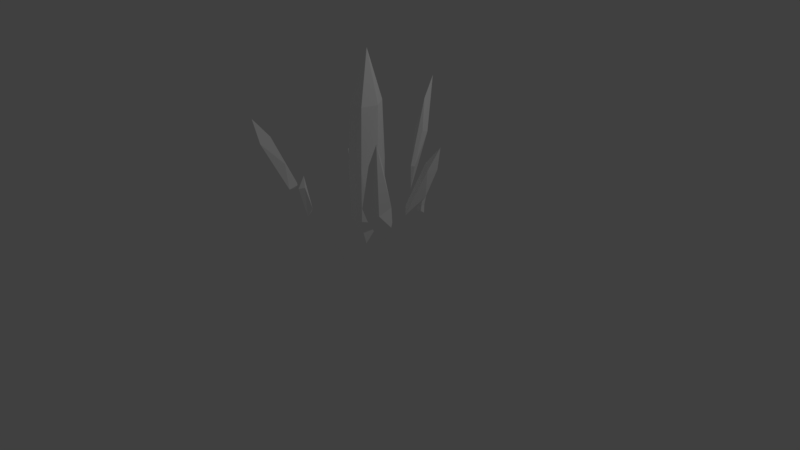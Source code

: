# Source: GrowCrystal.blend  (saved by Blender 2.79.0; exported with 4.5.12 LTS)
import bpy
from mathutils import Matrix  # noqa: F401  (used for matrix-valued properties, if any)

bpy.ops.wm.read_factory_settings(use_empty=True)
scene = bpy.context.scene
scene.name = 'Scene'

# ---- collections
col_collection_1 = bpy.data.collections.new('Collection 1'); scene.collection.children.link(col_collection_1)

# ---- materials (node trees are filled in below, after node groups)
mat_blinn5 = bpy.data.materials.new('blinn5')
mat_blinn5.alpha_threshold = 0.0
mat_blinn5.use_transparent_shadow = False
mat_blinn5.diffuse_color = (1.0, 1.0, 1.0, 1.0)
mat_blinn5.specular_color = (0.0827, 0.0827, 0.0827)
mat_blinn5.roughness = 0.5

# ---- material node trees

# ---- world
world_world = bpy.data.worlds.new('World'); scene.world = world_world
world_world.color = (0.05088, 0.05088, 0.05088)
world_world.use_sun_shadow = False
world_world.sun_shadow_jitter_overblur = 0.0
world_world.cycles.sampling_method = 'MANUAL'

# ---- cameras
cam_camera = bpy.data.cameras.new('Camera')
cam_camera.clip_end = 100.0
cam_camera.lens = 35.0
cam_camera.sensor_width = 32.0
cam_camera.sensor_height = 18.0
cam_camera.ortho_scale = 7.314
cam_camera.dof.focus_distance = 0.0
cam_camera.dof.aperture_fstop = 128.0

# ---- lights
light_lamp = bpy.data.lights.new('Lamp', 'POINT')
light_lamp.transmission_factor = 0.0
light_lamp.cutoff_distance = 30.0
light_lamp.energy = 100.0
light_lamp.shadow_buffer_clip_start = 1.001
light_lamp.shadow_soft_size = 0.1
light_lamp.shadow_maximum_resolution = 0.006
light_lamp.use_absolute_resolution = True

# ---- meshes
me_untitled = bpy.data.meshes.new('Untitled')
me_untitled.from_pydata([(0.03737, 0.5167, 0.1418), (0.04851, 0.5852, -0.2259), (-0.1787, 1.991, 0.112), (-0.2123, 0.5072, 0.1042), (-0.08487, 0.1077, -0.03036), (-0.07966, 1.134, -0.2733), (-0.2056, 1.113, -0.2633), (-0.3303, 1.1, -0.06895), (-0.0396, 0.6853, 0.1647), (0.04158, 1.17, 0.1398), (0.1112, 0.4967, -0.1401), (0.1079, 1.196, -0.1589), (0.1194, 2.011, -0.07659), (0.02496, 1.996, 0.1035), (-0.05901, 2.671, -0.06895), (-0.2918, 1.955, -0.06895), (-0.1291, 2.431, -0.1691), (-0.175, 1.963, -0.2466), (0.01719, 2.026, -0.2354), (-0.2825, 0.6284, -0.139), (-0.2825, 0.6575, 0.0003035), (-0.08563, 0.4744, 0.137), (-0.02458, 0.3168, 0.06739), (-0.02137, 0.3131, -0.1378), (-0.1509, 0.2996, -0.1314), (-0.216, 1.216, 0.1257), (0.03783, 1.274, -0.2504), (0.1081, 0.4981, 0.0368), (-0.2136, 0.5642, -0.2282), (0.1289, 1.058, -0.04537), (-0.05006, 1.386, 0.1525), (0.7809, 0.8319, 0.3151), (0.6207, 1.059, 0.6325), (0.7898, 1.01, 0.6614), (0.73, 0.777, 0.5496), (0.7633, 1.633, 0.6508), (0.8658, 1.64, 0.5357), (0.663, 1.114, 0.3559), (0.5534, 1.104, 0.4818), (0.8559, 1.029, 0.5861), (0.8238, 0.8036, 0.3719), (1.061, 2.012, 0.7975), (0.5727, 0.846, 0.516), (0.6313, 0.5358, 0.3477), (0.8379, 1.069, 0.3802), (0.5978, 0.8567, 0.2828), (-1.054, 1.426, 0.8309), (-1.139, 1.498, 0.6709), (-1.018, 0.834, 0.5047), (-1.187, 1.437, 0.7278), (-0.8673, 0.7935, 0.5651), (-0.8583, 0.8219, 0.4427), (-0.9472, 0.8165, 0.3886), (-1.039, 1.493, 0.6838), (-1.165, 1.733, 0.8534), (-0.8904, 0.774, 0.4632), (-0.9037, 1.142, 0.5859), (-0.3176, 0.7036, 0.6417), (-0.2305, 1.254, 0.803), (-0.3253, 0.988, 0.7713), (-0.238, 1.106, 0.8839), (-0.2593, 0.6927, 0.7527), (-0.1843, 0.8217, 0.7306), (-0.1837, 1.119, 0.8276), (0.7566, 1.303, -0.2761), (0.6845, 1.338, -0.4533), (0.3849, 0.7328, -0.2764), (0.6281, 1.347, -0.3755), (0.4811, 0.6604, -0.1811), (0.4756, 0.6415, -0.3049), (0.3865, 0.66, -0.3525), (0.7654, 1.281, -0.4368), (0.8369, 1.591, -0.4074), (0.4141, 0.6293, -0.2514), (0.6612, 0.9163, -0.3489), (-0.2164, 1.768, -1.184), (-0.3388, 1.364, -1.142), (-0.2727, 1.349, -1.229), (-0.1453, 0.9256, -0.8764), (-0.1387, 0.8943, -0.9934), (-0.2298, 0.8773, -1.041), (-0.2692, 2.023, -1.385), (-0.09989, 0.925, -0.9024), (-0.1547, 0.5925, -0.8863), (-0.1251, 1.342, -1.155), (-0.1261, 1.375, -1.066), (-0.2706, 0.8929, -1.006), (-0.7675, 0.5538, -0.5388), (-0.8743, 0.5375, -0.5491), (-0.8079, 0.5573, -0.4172), (-0.972, 1.117, -0.6098), (-0.8321, 0.8661, -0.5088), (-0.9754, 1.028, -0.5044), (0.1619, 0.3699, -0.8253), (0.1719, 0.4902, -0.8183), (0.1892, 0.7303, -0.7931), (0.09389, 0.5125, -0.7643), (0.2287, 0.1556, 0.5702), (0.2482, 0.3772, 0.6974), (0.1952, 0.1396, 0.6893), (0.3056, 0.2492, 0.7938), (0.39, 0.4618, 0.7851), (0.3296, 0.5671, 0.8404), (0.2845, 0.216, 0.6859), (0.1754, 0.4929, -0.7598), (0.1578, 0.665, -0.7856), (0.1968, 0.6354, -0.8278), (0.1943, 0.6378, -0.7633), (0.1767, 0.4242, -0.7526), (0.1033, 0.4059, -0.7547)], [], [(2, 15, 25), (13, 30, 9), (4, 24, 23), (0, 22, 27), (3, 4, 21), (28, 24, 19), (14, 18, 16), (17, 15, 16), (14, 2, 13), (14, 13, 12), (14, 12, 18), (3, 8, 25), (0, 8, 21), (3, 7, 20), (1, 5, 26), (26, 17, 18), (26, 5, 17), (28, 5, 1), (5, 6, 17), (28, 6, 5), (7, 19, 20), (19, 7, 28), (21, 8, 3), (25, 30, 2), (25, 8, 30), (29, 27, 10), (27, 9, 0), (29, 9, 27), (9, 12, 13), (12, 9, 29), (29, 11, 12), (11, 10, 1), (29, 10, 11), (14, 15, 2), (16, 15, 14), (16, 18, 17), (20, 24, 3), (19, 24, 20), (21, 22, 0), (21, 4, 22), (27, 23, 10), (23, 22, 4), (27, 22, 23), (23, 28, 1), (23, 24, 28), (24, 4, 3), (26, 11, 1), (11, 18, 12), (26, 18, 11), (30, 13, 2), (9, 30, 8, 0), (25, 7, 3), (25, 15, 7), (7, 6, 28), (6, 15, 17), (7, 15, 6), (35, 36, 37), (34, 42, 43), (34, 32, 42), (35, 37, 38), (45, 44, 31), (44, 37, 36), (45, 37, 44), (38, 37, 45), (42, 38, 45), (39, 34, 40), (33, 34, 39), (44, 40, 31), (33, 41, 32), (35, 32, 41), (41, 36, 35), (41, 44, 36), (40, 43, 31), (40, 34, 43), (43, 45, 31), (43, 42, 45), (44, 39, 40), (39, 41, 33), (44, 41, 39), (33, 32, 34), (32, 38, 42), (38, 32, 35), (46, 49, 50), (52, 55, 48), (50, 51, 56), (49, 47, 48), (52, 47, 53), (48, 47, 52), (56, 52, 53), (56, 51, 52), (53, 54, 46), (54, 49, 46), (54, 47, 49), (54, 53, 47), (51, 55, 52), (51, 50, 55), (48, 55, 50), (56, 46, 50), (56, 53, 46), (50, 49, 48), (63, 60, 61), (58, 63, 62), (61, 57, 62), (62, 57, 58), (63, 58, 60), (57, 61, 59), (62, 63, 61), (59, 60, 58), (61, 60, 59), (59, 58, 57), (64, 67, 68), (70, 73, 66), (72, 71, 65), (68, 69, 74), (67, 65, 66), (70, 65, 71), (66, 65, 70), (74, 70, 71), (74, 69, 70), (71, 72, 64), (72, 67, 64), (72, 65, 67), (69, 73, 70), (69, 68, 73), (66, 73, 68), (74, 64, 68), (74, 71, 64), (68, 67, 66), (76, 81, 77), (80, 83, 86), (82, 79, 84), (84, 77, 81), (80, 77, 84), (86, 77, 80), (76, 77, 86), (78, 85, 75), (78, 82, 85), (84, 79, 80), (81, 85, 84), (85, 81, 75), (76, 75, 81), (79, 83, 80), (83, 82, 78), (79, 82, 83), (86, 78, 76), (86, 83, 78), (84, 85, 82), (78, 75, 76), (90, 92, 91), (89, 87, 91), (89, 91, 92), (91, 87, 90), (87, 89, 88), (88, 92, 90), (89, 92, 88), (88, 90, 87), (96, 109, 108, 104), (96, 105, 106, 94), (94, 104, 108, 93), (99, 100, 102), (101, 103, 97), (97, 99, 98), (101, 100, 103), (101, 102, 100), (98, 102, 101), (99, 102, 98), (98, 101, 97), (97, 103, 99), (103, 100, 99), (94, 106, 107, 104), (96, 104, 107, 105), (106, 105, 95), (107, 106, 95), (105, 107, 95), (10, 23, 1), (108, 109, 93), (93, 109, 96, 94)])
me_untitled.polygons.foreach_set('use_smooth', [True] * 177)
_k = set([(0, 8), (0, 9), (0, 21), (0, 22), (0, 27), (1, 5), (1, 10), (1, 11), (1, 23), (1, 26), (1, 28), (2, 13), (2, 14), (2, 15), (2, 25), (2, 30), (3, 4), (3, 7), (3, 8), (3, 20), (3, 21), (3, 24), (3, 25), (4, 21), (4, 22), (4, 23), (4, 24), (5, 6), (5, 17), (5, 26), (5, 28), (6, 7), (6, 17), (6, 28), (7, 15), (7, 19), (7, 20), (7, 25), (7, 28), (8, 21), (8, 25), (8, 30), (9, 12), (9, 13), (9, 27), (9, 30), (10, 11), (10, 27), (11, 12), (11, 18), (11, 26), (12, 13), (12, 14), (12, 18), (12, 29), (13, 14), (13, 30), (14, 15), (14, 16), (14, 18), (15, 16), (15, 17), (15, 25), (16, 17), (16, 18), (17, 18), (17, 26), (18, 26), (19, 20), (19, 28), (20, 24), (21, 22), (22, 23), (22, 27), (23, 24), (23, 28), (24, 28), (25, 30), (27, 29), (31, 40), (31, 43), (31, 44), (31, 45), (32, 33), (32, 34), (32, 35), (32, 38), (32, 41), (32, 42), (33, 34), (33, 39), (33, 41), (34, 39), (34, 40), (34, 42), (34, 43), (35, 36), (35, 37), (35, 38), (35, 41), (36, 37), (36, 41), (36, 44), (37, 38), (37, 44), (37, 45), (38, 42), (38, 45), (39, 40), (39, 41), (39, 44), (40, 43), (40, 44), (41, 44), (42, 43), (42, 45), (43, 45), (44, 45), (46, 49), (46, 50), (46, 53), (46, 54), (46, 56), (47, 48), (47, 49), (47, 52), (47, 53), (47, 54), (48, 49), (48, 50), (48, 52), (48, 55), (49, 50), (49, 54), (50, 51), (50, 55), (50, 56), (51, 52), (51, 55), (51, 56), (52, 53), (52, 55), (52, 56), (53, 54), (53, 56), (57, 58), (57, 59), (57, 61), (57, 62), (58, 59), (58, 60), (58, 62), (58, 63), (59, 60), (59, 61), (60, 61), (60, 63), (61, 62), (61, 63), (62, 63), (64, 67), (64, 68), (64, 71), (64, 72), (64, 74), (65, 66), (65, 67), (65, 70), (65, 71), (65, 72), (66, 67), (66, 68), (66, 70), (66, 73), (67, 68), (67, 72), (68, 69), (68, 73), (68, 74), (69, 70), (69, 73), (69, 74), (70, 71), (70, 73), (70, 74), (71, 72), (71, 74), (75, 76), (75, 78), (75, 81), (75, 85), (76, 77), (76, 78), (76, 81), (76, 86), (77, 80), (77, 81), (77, 84), (77, 86), (78, 82), (78, 83), (78, 85), (78, 86), (79, 80), (79, 82), (79, 83), (79, 84), (80, 83), (80, 84), (80, 86), (81, 84), (81, 85), (82, 83), (82, 84), (82, 85), (83, 86), (84, 85), (87, 88), (87, 89), (87, 90), (87, 91), (88, 89), (88, 90), (88, 92), (89, 91), (89, 92), (90, 91), (90, 92), (91, 92), (93, 94), (93, 108), (93, 109), (94, 96), (94, 104), (94, 106), (95, 105), (95, 106), (95, 107), (96, 104), (96, 105), (96, 109), (97, 98), (97, 99), (97, 101), (97, 103), (98, 99), (98, 101), (98, 102), (99, 100), (99, 102), (99, 103), (100, 101), (100, 102), (100, 103), (101, 102), (101, 103), (104, 107), (104, 108), (105, 106), (105, 107), (106, 107), (108, 109)])
me_untitled.attributes.new('sharp_edge', 'BOOLEAN', 'EDGE').data.foreach_set('value', [ (min(e.vertices), max(e.vertices)) in _k for e in me_untitled.edges])
_uv = me_untitled.uv_layers.new(name='map1')
_uv.uv.foreach_set('vector', [0.0534, 0.134, 0.05337, 0.133, 0.0534, 0.1133, 0.0534, 0.1341, 0.0534, 0.1179, 0.0534, 0.1121, 0.05338, 0.08382, 0.05336, 0.08436, 0.05336, 0.08472, 0.0534, 0.08764, 0.05339, 0.08482, 0.05339, 0.08714, 0.0534, 0.08739, 0.05338, 0.08382, 0.0534, 0.08651, 0.05335, 0.08687, 0.05336, 0.08436, 0.05336, 0.09061, 0.05337, 0.1521, 0.05335, 0.1349, 0.05336, 0.1457, 0.05335, 0.1332, 0.05337, 0.133, 0.05336, 0.1457, 0.05337, 0.1521, 0.0534, 0.134, 0.0534, 0.1341, 0.05337, 0.1521, 0.0534, 0.1341, 0.05337, 0.1345, 0.05337, 0.1521, 0.05337, 0.1345, 0.05335, 0.1349, 0.0534, 0.08739, 0.0534, 0.0992, 0.0534, 0.1133, 0.0534, 0.08764, 0.0534, 0.0992, 0.0534, 0.08651, 0.0534, 0.08739, 0.05337, 0.1102, 0.05338, 0.09139, 0.05335, 0.08946, 0.05334, 0.1111, 0.05334, 0.1149, 0.05334, 0.1149, 0.05335, 0.1332, 0.05335, 0.1349, 0.05334, 0.1149, 0.05334, 0.1111, 0.05335, 0.1332, 0.05335, 0.08687, 0.05334, 0.1111, 0.05335, 0.08946, 0.05334, 0.1111, 0.05334, 0.1106, 0.05335, 0.1332, 0.05335, 0.08687, 0.05334, 0.1106, 0.05334, 0.1111, 0.05337, 0.1102, 0.05336, 0.09061, 0.05338, 0.09139, 0.05336, 0.09061, 0.05337, 0.1102, 0.05335, 0.08687, 0.0534, 0.08651, 0.0534, 0.0992, 0.0534, 0.08739, 0.0534, 0.1133, 0.0534, 0.1179, 0.0534, 0.134, 0.0534, 0.1133, 0.0534, 0.0992, 0.0534, 0.1179, 0.05337, 0.1091, 0.05339, 0.08714, 0.05336, 0.0871, 0.05339, 0.08714, 0.0534, 0.1121, 0.0534, 0.08764, 0.05337, 0.1091, 0.0534, 0.1121, 0.05339, 0.08714, 0.0534, 0.1121, 0.05337, 0.1345, 0.0534, 0.1341, 0.05337, 0.1345, 0.0534, 0.1121, 0.05337, 0.1091, 0.05337, 0.1091, 0.05336, 0.1128, 0.05337, 0.1345, 0.05336, 0.1128, 0.05336, 0.08772, 0.05335, 0.08946, 0.05336, 0.08787, 0.05336, 0.08785, 0.05336, 0.1128, 0.05337, 0.1521, 0.05337, 0.133, 0.0534, 0.134, 0.05336, 0.1457, 0.05337, 0.133, 0.05337, 0.1521, 0.05336, 0.1457, 0.05335, 0.1349, 0.05335, 0.1332, 0.05338, 0.09139, 0.05336, 0.08436, 0.0534, 0.08739, 0.05336, 0.09061, 0.05336, 0.08436, 0.05338, 0.09139, 0.0534, 0.08651, 0.05339, 0.08482, 0.0534, 0.08764, 0.0534, 0.08651, 0.05338, 0.08382, 0.05339, 0.08482, 0.05339, 0.08714, 0.05336, 0.08472, 0.05336, 0.0871, 0.05336, 0.08472, 0.05339, 0.08482, 0.05338, 0.08382, 0.05339, 0.08714, 0.05339, 0.08482, 0.05336, 0.08472, 0.05336, 0.08472, 0.05335, 0.08687, 0.05335, 0.08946, 0.05336, 0.08472, 0.05336, 0.08436, 0.05335, 0.08687, 0.05336, 0.08436, 0.05338, 0.08382, 0.0534, 0.08739, 0.05334, 0.1149, 0.05336, 0.1128, 0.05335, 0.08946, 0.05336, 0.1128, 0.05335, 0.1349, 0.05337, 0.1345, 0.05334, 0.1149, 0.05335, 0.1349, 0.05336, 0.1128, 0.0534, 0.1179, 0.0534, 0.1341, 0.0534, 0.134, 0.0534, 0.1121, 0.0534, 0.1179, 0.0534, 0.0992, 0.0534, 0.08764, 0.0534, 0.1133, 0.05337, 0.1102, 0.0534, 0.08739, 0.0534, 0.1133, 0.05337, 0.133, 0.05337, 0.1102, 0.05337, 0.1102, 0.05334, 0.1106, 0.05335, 0.08687, 0.05334, 0.1106, 0.05337, 0.133, 0.05335, 0.1332, 0.05337, 0.1102, 0.05337, 0.133, 0.05334, 0.1106, 0.05339, 0.1326, 0.05336, 0.133, 0.05335, 0.1081, 0.05339, 0.08533, 0.05336, 0.08396, 0.05336, 0.08382, 0.05339, 0.08533, 0.0534, 0.1074, 0.05339, 0.08646, 0.05339, 0.1326, 0.05335, 0.1081, 0.05338, 0.1075, 0.05334, 0.08547, 0.05335, 0.108, 0.05334, 0.0864, 0.05335, 0.108, 0.05335, 0.1081, 0.05336, 0.133, 0.05334, 0.08547, 0.05335, 0.1081, 0.05335, 0.108, 0.05338, 0.1075, 0.05335, 0.1081, 0.05334, 0.08547, 0.05339, 0.08646, 0.05338, 0.1075, 0.05334, 0.08547, 0.05339, 0.108, 0.05339, 0.08533, 0.05335, 0.08605, 0.0534, 0.1072, 0.05339, 0.08533, 0.05339, 0.108, 0.05335, 0.108, 0.05335, 0.08605, 0.05334, 0.0864, 0.0534, 0.1072, 0.0534, 0.1521, 0.0534, 0.1074, 0.05339, 0.1326, 0.0534, 0.1074, 0.0534, 0.1521, 0.0534, 0.1521, 0.05336, 0.133, 0.05339, 0.1326, 0.0534, 0.1521, 0.05335, 0.108, 0.05336, 0.133, 0.05335, 0.08605, 0.05336, 0.08382, 0.05334, 0.0864, 0.05335, 0.08605, 0.05339, 0.08533, 0.05336, 0.08382, 0.05336, 0.08382, 0.05334, 0.08547, 0.05334, 0.0864, 0.05336, 0.08382, 0.05336, 0.08396, 0.05334, 0.08547, 0.05335, 0.108, 0.05339, 0.108, 0.05335, 0.08605, 0.05339, 0.108, 0.0534, 0.1521, 0.0534, 0.1072, 0.05335, 0.108, 0.0534, 0.1521, 0.05339, 0.108, 0.0534, 0.1072, 0.0534, 0.1074, 0.05339, 0.08533, 0.0534, 0.1074, 0.05338, 0.1075, 0.05339, 0.08646, 0.05338, 0.1075, 0.0534, 0.1074, 0.05339, 0.1326, 0.0534, 0.1311, 0.05339, 0.1323, 0.05338, 0.08591, 0.05334, 0.08637, 0.05336, 0.08382, 0.05336, 0.08969, 0.05338, 0.08591, 0.05335, 0.08619, 0.05337, 0.1085, 0.05339, 0.1323, 0.05337, 0.1349, 0.05336, 0.08969, 0.05334, 0.08637, 0.05337, 0.1349, 0.05337, 0.1335, 0.05336, 0.08969, 0.05337, 0.1349, 0.05334, 0.08637, 0.05337, 0.1085, 0.05334, 0.08637, 0.05337, 0.1335, 0.05337, 0.1085, 0.05335, 0.08619, 0.05334, 0.08637, 0.05337, 0.1335, 0.0534, 0.1521, 0.0534, 0.1311, 0.0534, 0.1521, 0.05339, 0.1323, 0.0534, 0.1311, 0.0534, 0.1521, 0.05337, 0.1349, 0.05339, 0.1323, 0.0534, 0.1521, 0.05337, 0.1335, 0.05337, 0.1349, 0.05335, 0.08619, 0.05336, 0.08382, 0.05334, 0.08637, 0.05335, 0.08619, 0.05338, 0.08591, 0.05336, 0.08382, 0.05336, 0.08969, 0.05336, 0.08382, 0.05338, 0.08591, 0.05337, 0.1085, 0.0534, 0.1311, 0.05338, 0.08591, 0.05337, 0.1085, 0.05337, 0.1335, 0.0534, 0.1311, 0.05338, 0.08591, 0.05339, 0.1323, 0.05336, 0.08969, 0.0534, 0.1458, 0.0534, 0.1518, 0.05337, 0.08382, 0.05339, 0.1521, 0.0534, 0.1458, 0.05337, 0.09951, 0.05337, 0.08382, 0.05334, 0.08513, 0.05337, 0.09951, 0.05337, 0.09951, 0.05334, 0.08513, 0.05339, 0.1521, 0.0534, 0.1458, 0.05339, 0.1521, 0.0534, 0.1518, 0.05334, 0.08513, 0.05337, 0.08382, 0.05338, 0.1197, 0.05337, 0.09951, 0.0534, 0.1458, 0.05337, 0.08382, 0.05338, 0.1197, 0.0534, 0.1518, 0.05339, 0.1521, 0.05337, 0.08382, 0.0534, 0.1518, 0.05338, 0.1197, 0.05338, 0.1197, 0.05339, 0.1521, 0.05334, 0.08513, 0.05338, 0.1316, 0.05337, 0.1337, 0.0534, 0.08611, 0.05337, 0.08619, 0.05339, 0.08382, 0.0534, 0.0904, 0.05335, 0.1521, 0.05334, 0.1313, 0.05335, 0.1343, 0.0534, 0.08611, 0.05338, 0.08566, 0.05336, 0.1059, 0.05337, 0.1337, 0.05335, 0.1343, 0.0534, 0.0904, 0.05337, 0.08619, 0.05335, 0.1343, 0.05334, 0.1313, 0.0534, 0.0904, 0.05335, 0.1343, 0.05337, 0.08619, 0.05336, 0.1059, 0.05337, 0.08619, 0.05334, 0.1313, 0.05336, 0.1059, 0.05338, 0.08566, 0.05337, 0.08619, 0.05334, 0.1313, 0.05335, 0.1521, 0.05338, 0.1316, 0.05335, 0.1521, 0.05337, 0.1337, 0.05338, 0.1316, 0.05335, 0.1521, 0.05335, 0.1343, 0.05337, 0.1337, 0.05338, 0.08566, 0.05339, 0.08382, 0.05337, 0.08619, 0.05338, 0.08566, 0.0534, 0.08611, 0.05339, 0.08382, 0.0534, 0.0904, 0.05339, 0.08382, 0.0534, 0.08611, 0.05336, 0.1059, 0.05338, 0.1316, 0.0534, 0.08611, 0.05336, 0.1059, 0.05334, 0.1313, 0.05338, 0.1316, 0.0534, 0.08611, 0.05337, 0.1337, 0.0534, 0.0904, 0.05339, 0.1098, 0.05334, 0.1521, 0.05336, 0.1094, 0.05339, 0.08561, 0.0534, 0.08382, 0.0534, 0.08631, 0.05339, 0.0864, 0.05338, 0.0857, 0.05335, 0.1079, 0.05335, 0.1079, 0.05336, 0.1094, 0.05334, 0.1521, 0.05339, 0.08561, 0.05336, 0.1094, 0.05335, 0.1079, 0.0534, 0.08631, 0.05336, 0.1094, 0.05339, 0.08561, 0.05339, 0.1098, 0.05336, 0.1094, 0.0534, 0.08631, 0.0534, 0.08647, 0.05337, 0.1089, 0.05337, 0.1332, 0.0534, 0.08647, 0.05339, 0.0864, 0.05337, 0.1089, 0.05335, 0.1079, 0.05338, 0.0857, 0.05339, 0.08561, 0.05334, 0.1521, 0.05337, 0.1089, 0.05335, 0.1079, 0.05337, 0.1089, 0.05334, 0.1521, 0.05337, 0.1332, 0.05339, 0.1098, 0.05337, 0.1332, 0.05334, 0.1521, 0.05338, 0.0857, 0.0534, 0.08382, 0.05339, 0.08561, 0.0534, 0.08382, 0.05339, 0.0864, 0.0534, 0.08647, 0.05338, 0.0857, 0.05339, 0.0864, 0.0534, 0.08382, 0.0534, 0.08631, 0.0534, 0.08647, 0.05339, 0.1098, 0.0534, 0.08631, 0.0534, 0.08382, 0.0534, 0.08647, 0.05335, 0.1079, 0.05337, 0.1089, 0.05339, 0.0864, 0.0534, 0.08647, 0.05337, 0.1332, 0.05339, 0.1098, 0.05334, 0.1521, 0.05338, 0.1415, 0.05337, 0.1225, 0.0534, 0.08615, 0.05336, 0.08574, 0.05337, 0.1225, 0.0534, 0.08615, 0.05337, 0.1225, 0.05338, 0.1415, 0.05337, 0.1225, 0.05336, 0.08574, 0.05334, 0.1521, 0.05336, 0.08574, 0.0534, 0.08615, 0.05336, 0.08382, 0.05336, 0.08382, 0.05338, 0.1415, 0.05334, 0.1521, 0.0534, 0.08615, 0.05338, 0.1415, 0.05336, 0.08382, 0.05336, 0.08382, 0.05334, 0.1521, 0.05336, 0.08574, 0.05339, 0.1108, 0.0534, 0.09064, 0.0534, 0.09409, 0.0534, 0.1071, 0.05339, 0.1108, 0.05338, 0.1397, 0.05334, 0.1341, 0.05335, 0.1066, 0.05335, 0.1066, 0.0534, 0.1071, 0.0534, 0.09409, 0.05334, 0.08382, 0.0534, 0.08382, 0.0534, 0.1017, 0.0534, 0.1521, 0.05336, 0.1353, 0.05336, 0.08586, 0.05334, 0.08586, 0.05334, 0.08586, 0.0534, 0.08382, 0.05338, 0.1214, 0.05336, 0.1353, 0.0534, 0.1017, 0.05336, 0.08586, 0.05336, 0.1353, 0.0534, 0.1521, 0.0534, 0.1017, 0.05338, 0.1214, 0.0534, 0.1521, 0.05336, 0.1353, 0.0534, 0.08382, 0.0534, 0.1521, 0.05338, 0.1214, 0.05338, 0.1214, 0.05336, 0.1353, 0.05334, 0.08586, 0.05334, 0.08586, 0.05336, 0.08586, 0.0534, 0.08382, 0.05336, 0.08586, 0.0534, 0.1017, 0.0534, 0.08382, 0.05335, 0.1066, 0.05334, 0.1341, 0.0534, 0.1346, 0.0534, 0.1071, 0.05339, 0.1108, 0.0534, 0.1071, 0.0534, 0.1346, 0.05338, 0.1397, 0.05334, 0.1341, 0.05338, 0.1397, 0.05337, 0.1521, 0.0534, 0.1346, 0.05334, 0.1341, 0.05337, 0.1521, 0.05338, 0.1397, 0.0534, 0.1346, 0.05337, 0.1521, 0.05336, 0.08772, 0.05335, 0.08752, 0.05335, 0.08946, 0.0534, 0.09409, 0.0534, 0.09064, 0.05334, 0.08382, 0.05334, 0.08382, 0.0534, 0.09064, 0.05339, 0.1108, 0.05335, 0.1066])
me_untitled.materials.append(mat_blinn5)
me_untitled.use_remesh_preserve_volume = False
me_untitled.use_remesh_preserve_attributes = False
me_untitled.use_mirror_vertex_groups = False
me_untitled.update()
me_untitled.normals_split_custom_set([tuple(v) for v in zip(*[iter([-0.8514, 0.05029, 0.522, -0.8514, 0.05029, 0.522, -0.8514, 0.05029, 0.522, 0.2462, 0.0475, 0.968, 0.2462, 0.0475, 0.968, 0.2462, 0.0475, 0.968, 0.004488, -0.4647, -0.8855, 0.004488, -0.4647, -0.8855, 0.004488, -0.4647, -0.8855, 0.7126, -0.4278, 0.5559, 0.7126, -0.4278, 0.5559, 0.7126, -0.4278, 0.5559, -0.3249, -0.3933, 0.8601, -0.3249, -0.3933, 0.8601, -0.3249, -0.3933, 0.8601, -0.8467, -0.348, -0.4024, -0.9149, -0.3697, -0.1621, -0.9243, -0.3707, -0.09083, 0.3475, 0.2727, -0.8971, 0.3475, 0.2727, -0.8971, 0.3475, 0.2727, -0.8971, -0.8272, 0.1699, -0.5356, -0.8272, 0.1699, -0.5356, -0.8272, 0.1699, -0.5356, 0.03387, 0.2513, 0.9673, 0.03387, 0.2513, 0.9673, 0.03387, 0.2513, 0.9673, 0.855, 0.2257, 0.467, 0.855, 0.2257, 0.467, 0.855, 0.2257, 0.467, 0.8285, 0.2298, -0.5107, 0.8285, 0.2298, -0.5107, 0.8285, 0.2298, -0.5107, -0.3023, -0.03055, 0.9527, -0.3023, -0.03055, 0.9527, -0.3023, -0.03055, 0.9527, 0.006627, -0.1315, 0.9913, 0.006627, -0.1315, 0.9913, 0.006627, -0.1315, 0.9913, -0.8302, -0.00237, 0.5575, -0.8302, -0.00237, 0.5575, -0.8302, -0.00237, 0.5575, 0.2271, -0.03102, -0.9734, 0.2271, -0.03102, -0.9734, 0.2271, -0.03102, -0.9734, 0.05083, 0.02123, -0.9985, 0.05083, 0.02123, -0.9985, 0.05083, 0.02123, -0.9985, 0.1362, 0.04758, -0.9895, 0.1362, 0.04758, -0.9895, 0.1362, 0.04758, -0.9895, 0.0152, -0.08252, -0.9965, 0.0152, -0.08252, -0.9965, 0.0152, -0.08252, -0.9965, -0.08327, 0.02255, -0.9963, -0.08327, 0.02255, -0.9963, -0.08327, 0.02255, -0.9963, -0.06944, -0.06254, -0.9956, -0.06944, -0.06254, -0.9956, -0.06944, -0.06254, -0.9956, -0.9944, -0.104, 0.02127, -0.9944, -0.104, 0.02127, -0.9944, -0.104, 0.02127, -0.7877, 0.01157, -0.6159, -0.7877, 0.01157, -0.6159, -0.7877, 0.01157, -0.6159, -0.2668, -0.06793, 0.9614, -0.2668, -0.06793, 0.9614, -0.2668, -0.06793, 0.9614, -0.1853, 0.02631, 0.9823, -0.1853, 0.02631, 0.9823, -0.1853, 0.02631, 0.9823, -0.1737, 0.01457, 0.9847, -0.1737, 0.01457, 0.9847, -0.1737, 0.01457, 0.9847, 0.9868, -0.003247, -0.162, 0.9992, -0.03447, 0.01783, 0.9995, -0.03029, -0.006969, 0.8291, -0.003583, 0.5591, 0.8291, -0.003583, 0.5591, 0.8291, -0.003583, 0.5591, 0.9104, 0.02742, 0.4127, 0.9093, 0.02192, 0.4155, 0.9103, 0.02683, 0.4131, 0.8837, 0.03828, 0.4665, 0.8837, 0.03828, 0.4665, 0.8837, 0.03828, 0.4665, 0.9095, 0.0227, 0.4152, 0.9093, 0.02192, 0.4155, 0.9104, 0.02742, 0.4127, 0.9868, -0.003247, -0.162, 0.9834, 0.0007215, -0.1813, 0.9841, 0.004033, -0.1775, 0.8012, -0.01217, -0.5982, 0.8012, -0.01217, -0.5982, 0.8012, -0.01217, -0.5982, 0.9868, -0.003247, -0.162, 0.9995, -0.03029, -0.006969, 0.9834, 0.0007215, -0.1813, -0.8393, 0.2727, 0.4704, -0.8393, 0.2727, 0.4704, -0.8393, 0.2727, 0.4704, -0.9484, 0.3081, -0.07494, -0.9484, 0.3081, -0.07494, -0.9484, 0.3081, -0.07494, 0.003496, 0.163, -0.9866, 0.003496, 0.163, -0.9866, 0.003496, 0.163, -0.9866, -0.9243, -0.3718, 0.08669, -0.9243, -0.3718, 0.08669, -0.9243, -0.3718, 0.08669, -0.9243, -0.3707, -0.09083, -0.9149, -0.3697, -0.1621, -0.9263, -0.3689, 0.0767, 0.09223, -0.3724, 0.9235, 0.09223, -0.3724, 0.9235, 0.09223, -0.3724, 0.9235, -0.03407, -0.4151, 0.9092, -0.03407, -0.4151, 0.9092, -0.03407, -0.4151, 0.9092, 0.8121, -0.5833, 0.01741, 0.7942, -0.5823, -0.1737, 0.7208, -0.5262, -0.4512, 0.9581, -0.2856, 0.02018, 0.9581, -0.2856, 0.02018, 0.9581, -0.2856, 0.02018, 0.8121, -0.5833, 0.01741, 0.8086, -0.588, 0.02335, 0.7942, -0.5823, -0.1737, 0.03353, -0.3156, -0.9483, 0.03353, -0.3156, -0.9483, 0.03353, -0.3156, -0.9483, -0.01051, -0.3457, -0.9383, -0.01051, -0.3457, -0.9383, -0.01051, -0.3457, -0.9383, -0.9496, -0.3122, 0.02755, -0.9496, -0.3122, 0.02755, -0.9496, -0.3122, 0.02755, 0.7902, -0.009499, -0.6128, 0.7902, -0.009499, -0.6128, 0.7902, -0.009499, -0.6128, 0.8421, 0.0424, -0.5376, 0.8421, 0.0424, -0.5376, 0.8421, 0.0424, -0.5376, 0.8074, 0.03386, -0.589, 0.8074, 0.03386, -0.589, 0.8074, 0.03386, -0.589, 0.03988, 0.07514, 0.9964, 0.03988, 0.07514, 0.9964, 0.03988, 0.07514, 0.9964, 0.2312, 0.01132, 0.9728, 0.2312, 0.01132, 0.9728, 0.2312, 0.01132, 0.9728, 0.2312, 0.01132, 0.9728, -0.857, -0.02015, 0.5149, -0.857, -0.02015, 0.5149, -0.857, -0.02015, 0.5149, -0.8718, 0.0393, 0.4883, -0.8718, 0.0393, 0.4883, -0.8718, 0.0393, 0.4883, -0.8407, -0.02222, -0.541, -0.8407, -0.02222, -0.541, -0.8407, -0.02222, -0.541, -0.8374, 0.04013, -0.5451, -0.8407, 0.03863, -0.5401, -0.8359, 0.0408, -0.5474, -0.8422, 0.03797, -0.5379, -0.8407, 0.03863, -0.5401, -0.8374, 0.04013, -0.5451, -0.6777, 0.4577, -0.5755, -0.6777, 0.4577, -0.5755, -0.6777, 0.4577, -0.5755, -0.3838, -0.4953, 0.7793, -0.3838, -0.4953, 0.7793, -0.3838, -0.4953, 0.7793, -0.3519, -0.3871, 0.8523, -0.3519, -0.3871, 0.8523, -0.3519, -0.3871, 0.8523, -0.689, 0.4539, -0.565, -0.689, 0.4539, -0.565, -0.689, 0.4539, -0.565, 0.1978, 0.2148, -0.9564, 0.1978, 0.2148, -0.9564, 0.1978, 0.2148, -0.9564, 0.1954, 0.2488, -0.9486, 0.1954, 0.2488, -0.9486, 0.1954, 0.2488, -0.9486, 0.19, 0.2235, -0.956, 0.19, 0.2235, -0.956, 0.19, 0.2235, -0.956, -0.7191, 0.3525, -0.5989, -0.7191, 0.3525, -0.5989, -0.7191, 0.3525, -0.5989, -0.9899, -0.08858, -0.1107, -0.9899, -0.08858, -0.1107, -0.9899, -0.08858, -0.1107, 0.8124, -0.4587, 0.36, 0.8124, -0.4587, 0.36, 0.8124, -0.4587, 0.36, 0.7253, -0.4398, 0.5297, 0.7253, -0.4398, 0.5297, 0.7253, -0.4398, 0.5297, 0.792, -0.02278, -0.6101, 0.792, -0.02278, -0.6101, 0.792, -0.02278, -0.6101, -0.1902, -0.08137, 0.9784, -0.1902, -0.08137, 0.9784, -0.1902, -0.08137, 0.9784, -0.5476, 0.1097, 0.8295, -0.5476, 0.1097, 0.8295, -0.5476, 0.1097, 0.8295, -0.5872, 0.6493, -0.4834, -0.5872, 0.6493, -0.4834, -0.5872, 0.6493, -0.4834, 0.6615, 0.1668, -0.7312, 0.6615, 0.1668, -0.7312, 0.6615, 0.1668, -0.7312, 0.6295, -0.392, -0.6709, 0.6295, -0.392, -0.6709, 0.6295, -0.392, -0.6709, 0.7573, -0.5727, 0.3138, 0.7573, -0.5727, 0.3138, 0.7573, -0.5727, 0.3138, 0.147, -0.1814, -0.9724, 0.147, -0.1814, -0.9724, 0.147, -0.1814, -0.9724, -0.9858, -0.1254, -0.112, -0.9858, -0.1254, -0.112, -0.9858, -0.1254, -0.112, 0.9941, -0.04957, -0.09689, 0.9941, -0.04957, -0.09689, 0.9941, -0.04957, -0.09689, 0.7537, -0.2849, 0.5923, 0.7537, -0.2849, 0.5923, 0.7537, -0.2849, 0.5923, 0.9766, -0.1782, -0.1207, 0.9766, -0.1782, -0.1207, 0.9766, -0.1782, -0.1207, -0.2572, -0.3631, 0.8956, -0.2572, -0.3631, 0.8956, -0.2572, -0.3631, 0.8956, -0.9146, -0.01481, 0.4041, -0.9146, -0.01481, 0.4041, -0.9146, -0.01481, 0.4041, -0.8702, 0.2018, 0.4494, -0.8702, 0.2018, 0.4494, -0.8702, 0.2018, 0.4494, -0.5677, -0.4558, 0.6856, -0.5677, -0.4558, 0.6856, -0.5677, -0.4558, 0.6856, -0.4602, -0.8753, -0.1485, -0.4602, -0.8753, -0.1485, -0.4602, -0.8753, -0.1485, 0.9905, 0.09796, 0.09601, 0.9905, 0.09796, 0.09601, 0.9905, 0.09796, 0.09601, -0.7724, 0.01841, -0.6349, -0.7724, 0.01841, -0.6349, -0.7724, 0.01841, -0.6349, 0.1356, 0.4116, -0.9012, 0.1356, 0.4116, -0.9012, 0.1356, 0.4116, -0.9012, -0.8549, -0.02587, -0.5181, -0.8549, -0.02587, -0.5181, -0.8549, -0.02587, -0.5181, 0.4891, 0.4038, -0.7731, 0.4891, 0.4038, -0.7731, 0.4891, 0.4038, -0.7731, 0.454, 0.4171, -0.7873, 0.454, 0.4171, -0.7873, 0.454, 0.4171, -0.7873, 0.9193, 0.3141, 0.2369, 0.9193, 0.3141, 0.2369, 0.9193, 0.3141, 0.2369, -0.6032, -0.2727, 0.7496, -0.6032, -0.2727, 0.7496, -0.6032, -0.2727, 0.7496, -0.8554, 0.2553, -0.4506, -0.8554, 0.2553, -0.4506, -0.8554, 0.2553, -0.4506, 0.1287, 0.6173, -0.7761, 0.1287, 0.6173, -0.7761, 0.1287, 0.6173, -0.7761, 0.4468, -0.5876, -0.6746, 0.4468, -0.5876, -0.6746, 0.4468, -0.5876, -0.6746, 0.8129, -0.5776, -0.07409, 0.8129, -0.5776, -0.07409, 0.8129, -0.5776, -0.07409, -0.3441, -0.9047, 0.2512, -0.3441, -0.9047, 0.2512, -0.3441, -0.9047, 0.2512, 0.8817, 0.06441, 0.4673, 0.8817, 0.06441, 0.4673, 0.8817, 0.06441, 0.4673, 0.928, 0.2941, 0.2287, 0.928, 0.2941, 0.2287, 0.928, 0.2941, 0.2287, -0.4327, -0.4173, 0.7991, -0.4327, -0.4173, 0.7991, -0.4327, -0.4173, 0.7991, 0.7245, -0.2422, 0.6454, 0.7245, -0.2422, 0.6454, 0.7245, -0.2422, 0.6454, 0.8115, 0.18, -0.5559, 0.8115, 0.18, -0.5559, 0.8115, 0.18, -0.5559, 0.7419, -0.5069, -0.4388, 0.7419, -0.5069, -0.4388, 0.7419, -0.5069, -0.4388, 0.4201, 0.1934, -0.8866, 0.4201, 0.1934, -0.8866, 0.4201, 0.1934, -0.8866, 0.6358, 0.3457, 0.6902, 0.6358, 0.3457, 0.6902, 0.6358, 0.3457, 0.6902, -0.872, -0.2224, 0.436, -0.872, -0.2224, 0.436, -0.872, -0.2224, 0.436, 0.6319, -0.2418, 0.7364, 0.6319, -0.2418, 0.7364, 0.6319, -0.2418, 0.7364, -0.8764, 0.2646, 0.4024, -0.8764, 0.2646, 0.4024, -0.8764, 0.2646, 0.4024, -0.6662, -0.1942, 0.7201, -0.6662, -0.1942, 0.7201, -0.6662, -0.1942, 0.7201, -0.6267, 0.3089, -0.7155, -0.6267, 0.3089, -0.7155, -0.6267, 0.3089, -0.7155, -0.5019, 0.3333, 0.7981, -0.5019, 0.3333, 0.7981, -0.5019, 0.3333, 0.7981, -0.9554, -0.223, 0.1938, -0.9554, -0.223, 0.1938, -0.9554, -0.223, 0.1938, 0.2269, 0.03979, -0.9731, 0.2269, 0.03979, -0.9731, 0.2269, 0.03979, -0.9731, 0.8313, -0.5537, 0.0479, 0.8313, -0.5537, 0.0479, 0.8313, -0.5537, 0.0479, -0.7794, 0.2136, -0.5889, -0.7794, 0.2136, -0.5889, -0.7794, 0.2136, -0.5889, 0.07478, -0.1787, -0.9811, 0.07478, -0.1787, -0.9811, 0.07478, -0.1787, -0.9811, -0.8787, 0.3355, -0.3396, -0.8787, 0.3355, -0.3396, -0.8787, 0.3355, -0.3396, 0.2938, -0.3023, -0.9068, 0.2938, -0.3023, -0.9068, 0.2938, -0.3023, -0.9068, 0.371, -0.3859, -0.8446, 0.371, -0.3859, -0.8446, 0.371, -0.3859, -0.8446, 0.9691, -0.2318, 0.08468, 0.9691, -0.2318, 0.08468, 0.9691, -0.2318, 0.08468, -0.4318, 0.4711, 0.7691, -0.4318, 0.4711, 0.7691, -0.4318, 0.4711, 0.7691, -0.6709, 0.5038, -0.5441, -0.6709, 0.5038, -0.5441, -0.6709, 0.5038, -0.5441, -0.0505, -0.9594, -0.2776, -0.0505, -0.9594, -0.2776, -0.0505, -0.9594, -0.2776, 0.3018, -0.9443, 0.1311, 0.3018, -0.9443, 0.1311, 0.3018, -0.9443, 0.1311, -0.7163, -0.03392, 0.6969, -0.7163, -0.03392, 0.6969, -0.7163, -0.03392, 0.6969, 0.8407, -0.2932, 0.4553, 0.8407, -0.2932, 0.4553, 0.8407, -0.2932, 0.4553, 0.9632, -0.2542, 0.08737, 0.9632, -0.2542, 0.08737, 0.9632, -0.2542, 0.08737, -0.5249, 0.3339, 0.7829, -0.5249, 0.3339, 0.7829, -0.5249, 0.3339, 0.7829, -0.8028, -0.1303, -0.5818, -0.8028, -0.1303, -0.5818, -0.8028, -0.1303, -0.5818, -0.6699, -0.4833, -0.5636, -0.6699, -0.4833, -0.5636, -0.6699, -0.4833, -0.5636, 0.9266, -0.1527, -0.3437, 0.9266, -0.1527, -0.3437, 0.9266, -0.1527, -0.3437, 0.4306, -0.2054, -0.8789, 0.4306, -0.2054, -0.8789, 0.4306, -0.2054, -0.8789, 0.4153, -0.3041, -0.8574, 0.4153, -0.3041, -0.8574, 0.4153, -0.3041, -0.8574, -0.6852, -0.3228, -0.6529, -0.6852, -0.3228, -0.6529, -0.6852, -0.3228, -0.6529, -0.7913, -0.2718, -0.5477, -0.7913, -0.2718, -0.5477, -0.7913, -0.2718, -0.5477, 0.3863, 0.3448, 0.8555, 0.3863, 0.3448, 0.8555, 0.3863, 0.3448, 0.8555, 0.474, 0.3253, 0.8182, 0.474, 0.3253, 0.8182, 0.474, 0.3253, 0.8182, 0.4879, -0.3103, -0.8159, 0.4879, -0.3103, -0.8159, 0.4879, -0.3103, -0.8159, 0.9805, 0.1878, -0.05832, 0.9805, 0.1878, -0.05832, 0.9805, 0.1878, -0.05832, 0.9707, 0.2361, 0.04433, 0.9707, 0.2361, 0.04433, 0.9707, 0.2361, 0.04433, -0.7669, 0.2923, 0.5713, -0.7669, 0.2923, 0.5713, -0.7669, 0.2923, 0.5713, 0.4878, -0.3147, -0.8142, 0.4878, -0.3147, -0.8142, 0.4878, -0.3147, -0.8142, 0.4968, -0.03993, 0.867, 0.4968, -0.03993, 0.867, 0.4968, -0.03993, 0.867, 0.9259, -0.1691, -0.3379, 0.9259, -0.1691, -0.3379, 0.9259, -0.1691, -0.3379, -0.7282, 0.0896, 0.6795, -0.7282, 0.0896, 0.6795, -0.7282, 0.0896, 0.6795, -0.7199, -0.00036, 0.6941, -0.7199, -0.00036, 0.6941, -0.7199, -0.00036, 0.6941, 0.9985, 0.05488, -0.008985, 0.9985, 0.05488, -0.008985, 0.9985, 0.05488, -0.008985, -0.5402, 0.2479, 0.8042, -0.5402, 0.2479, 0.8042, -0.5402, 0.2479, 0.8042, 0.6532, 0.5661, 0.5029, 0.6532, 0.5661, 0.5029, 0.6532, 0.5661, 0.5029, 0.9376, 0.1644, 0.3064, 0.9376, 0.1644, 0.3064, 0.9376, 0.1644, 0.3064, 0.3551, 0.2911, 0.8883, 0.3551, 0.2911, 0.8883, 0.3551, 0.2911, 0.8883, 0.7984, 0.219, -0.5609, 0.7984, 0.219, -0.5609, 0.7984, 0.219, -0.5609, 0.1431, -0.9868, 0.07609, 0.1431, -0.9868, 0.07609, 0.1431, -0.9868, 0.07609, -0.9656, -0.1821, -0.1858, -0.9656, -0.1821, -0.1858, -0.9656, -0.1821, -0.1858, -0.8577, -0.2193, 0.465, -0.8577, -0.2193, 0.465, -0.8577, -0.2193, 0.465, 0.1091, -0.08522, -0.9904, 0.1091, -0.08522, -0.9904, 0.1091, -0.08522, -0.9904, -0.04152, 0.09312, 0.9948, -0.04152, 0.09312, 0.9948, -0.04152, 0.09312, 0.9948, -0.04152, 0.09312, 0.9948, -0.605, 0.09869, -0.7901, -0.605, 0.09869, -0.7901, -0.605, 0.09869, -0.7901, -0.605, 0.09869, -0.7901, 0.992, -0.04601, -0.1179, 0.992, -0.04601, -0.1179, 0.992, -0.04601, -0.1179, 0.992, -0.04601, -0.1179, -0.6536, -0.0613, 0.7544, -0.6536, -0.0613, 0.7544, -0.6536, -0.0613, 0.7544, 0.9146, -0.2718, -0.2993, 0.9146, -0.2718, -0.2993, 0.9146, -0.2718, -0.2993, -0.9466, 0.2192, -0.2365, -0.9466, 0.2192, -0.2365, -0.9466, 0.2192, -0.2365, 0.9264, -0.3705, -0.06718, 0.9264, -0.3705, -0.06718, 0.9264, -0.3705, -0.06718, 0.4969, -0.1624, 0.8525, 0.4969, -0.1624, 0.8525, 0.4969, -0.1624, 0.8525, 0.1867, 0.5389, -0.8214, 0.1867, 0.5389, -0.8214, 0.1867, 0.5389, -0.8214, -0.9421, 0.2011, 0.2685, -0.9421, 0.2011, 0.2685, -0.9421, 0.2011, 0.2685, 0.2477, 0.4658, -0.8495, 0.2477, 0.4658, -0.8495, 0.2477, 0.4658, -0.8495, 0.65, -0.7557, 0.08095, 0.65, -0.7557, 0.08095, 0.65, -0.7557, 0.08095, 0.649, -0.7535, 0.1047, 0.649, -0.7535, 0.1047, 0.649, -0.7535, 0.1047, 0.9888, -0.1493, -0.0007647, 0.9888, -0.1493, -0.0007647, 0.9888, -0.1493, -0.0007647, 0.9888, -0.1493, -0.0007647, -0.1713, 0.1291, 0.9767, -0.1713, 0.1291, 0.9767, -0.1713, 0.1291, 0.9767, -0.1713, 0.1291, 0.9767, -0.6349, 0.2194, -0.7408, -0.6349, 0.2194, -0.7408, -0.6349, 0.2194, -0.7408, 0.9971, 0.06707, 0.03713, 0.9971, 0.06707, 0.03713, 0.9971, 0.06707, 0.03713, -0.3488, 0.2701, 0.8974, -0.3488, 0.2701, 0.8974, -0.3488, 0.2701, 0.8974, 0.7208, -0.5262, -0.4512, 0.7942, -0.5823, -0.1737, 0.5139, -0.3808, -0.7687, 0.1847, -0.8054, 0.5632, 0.1847, -0.8054, 0.5632, 0.1847, -0.8054, 0.5632, -0.6755, -0.006594, -0.7373, -0.6755, -0.006594, -0.7373, -0.6755, -0.006594, -0.7373, -0.6755, -0.006594, -0.7373])] * 3)])

# ---- objects
ob_sm_env_gem_spike_01 = bpy.data.objects.new('SM_Env_Gem_Spike_01', me_untitled)
ob_lamp = bpy.data.objects.new('Lamp', light_lamp)
ob_camera = bpy.data.objects.new('Camera', cam_camera)

# ---- transforms, parenting, visibility, modifiers, constraints
ob_sm_env_gem_spike_01.location = (0.0, 0.0, 0.0)
ob_sm_env_gem_spike_01.rotation_euler = (1.571, -0.0, 0.0)
ob_sm_env_gem_spike_01.color = (0.8, 0.8, 0.8, 1.0)
ob_sm_env_gem_spike_01.lineart.crease_threshold = 0.0
ob_lamp.location = (4.076, 1.005, 5.904)
ob_lamp.rotation_euler = (0.6503, 0.05522, 1.866)
ob_lamp.lock_rotations_4d = False
ob_lamp.empty_display_type = 'ARROWS'
ob_lamp.color = (0.0, 0.0, 0.0, 0.0)
ob_lamp.lineart.crease_threshold = 0.0
ob_camera.location = (7.481, -6.508, 5.344)
ob_camera.rotation_euler = (1.109, 0.0, 0.8149)
ob_camera.lock_rotations_4d = False
ob_camera.empty_display_type = 'ARROWS'
ob_camera.color = (0.0, 0.0, 0.0, 0.0)
ob_camera.display_type = 'WIRE'
ob_camera.lineart.crease_threshold = 0.0

# ---- collection membership
col_collection_1.objects.link(ob_sm_env_gem_spike_01)
col_collection_1.objects.link(ob_lamp)
col_collection_1.objects.link(ob_camera)

# ---- scene / render settings (as saved in the file)
scene.camera = ob_camera
scene.frame_start = 1; scene.frame_end = 250; scene.frame_set(1)
scene.render.engine = 'BLENDER_EEVEE_NEXT'
scene.render.resolution_percentage = 50
scene.render.dither_intensity = 0.0
scene.cycles.use_denoising = False
scene.cycles.samples = 128
scene.cycles.sampling_pattern = 'TABULATED_SOBOL'
scene.cycles.use_adaptive_sampling = False
scene.cycles.use_light_tree = False
scene.cycles.blur_glossy = 0.0
scene.cycles.sample_clamp_indirect = 0.0
scene.view_settings.view_transform = 'Standard'
bpy.context.view_layer.update()
